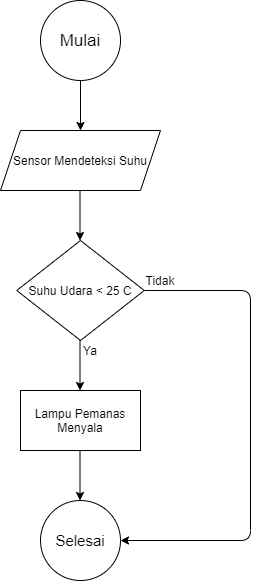

The diagram above was exported from draw.io. Its source (the exported page's mxGraphModel, read from the mxfile embedded in the PNG):
<mxGraphModel dx="1086" dy="666" grid="1" gridSize="10" guides="1" tooltips="1" connect="1" arrows="1" fold="1" page="1" pageScale="1" pageWidth="827" pageHeight="1169" math="0" shadow="0">
  <root>
    <mxCell id="WIyWlLk6GJQsqaUBKTNV-0" />
    <mxCell id="WIyWlLk6GJQsqaUBKTNV-1" parent="WIyWlLk6GJQsqaUBKTNV-0" />
    <mxCell id="gI4nGySrB4jTwDmNsdtI-0" value="&lt;font style=&quot;font-size: 17px&quot;&gt;Mulai&lt;/font&gt;" style="ellipse;whiteSpace=wrap;html=1;aspect=fixed;" vertex="1" parent="WIyWlLk6GJQsqaUBKTNV-1">
      <mxGeometry x="350" y="50" width="80" height="80" as="geometry" />
    </mxCell>
    <mxCell id="gI4nGySrB4jTwDmNsdtI-1" value="Sensor Mendeteksi Suhu" style="shape=parallelogram;perimeter=parallelogramPerimeter;whiteSpace=wrap;html=1;fixedSize=1;" vertex="1" parent="WIyWlLk6GJQsqaUBKTNV-1">
      <mxGeometry x="310" y="180" width="160" height="60" as="geometry" />
    </mxCell>
    <mxCell id="gI4nGySrB4jTwDmNsdtI-2" value="Suhu Udara &amp;lt; 25 C" style="rhombus;whiteSpace=wrap;html=1;" vertex="1" parent="WIyWlLk6GJQsqaUBKTNV-1">
      <mxGeometry x="326.25" y="290" width="127.5" height="100" as="geometry" />
    </mxCell>
    <mxCell id="gI4nGySrB4jTwDmNsdtI-3" value="Lampu Pemanas Menyala" style="rounded=0;whiteSpace=wrap;html=1;" vertex="1" parent="WIyWlLk6GJQsqaUBKTNV-1">
      <mxGeometry x="330" y="440" width="120" height="60" as="geometry" />
    </mxCell>
    <mxCell id="gI4nGySrB4jTwDmNsdtI-4" value="" style="endArrow=classic;html=1;exitX=0.5;exitY=1;exitDx=0;exitDy=0;entryX=0.5;entryY=0;entryDx=0;entryDy=0;" edge="1" parent="WIyWlLk6GJQsqaUBKTNV-1" source="gI4nGySrB4jTwDmNsdtI-0" target="gI4nGySrB4jTwDmNsdtI-1">
      <mxGeometry width="50" height="50" relative="1" as="geometry">
        <mxPoint x="390" y="350" as="sourcePoint" />
        <mxPoint x="440" y="300" as="targetPoint" />
      </mxGeometry>
    </mxCell>
    <mxCell id="gI4nGySrB4jTwDmNsdtI-5" value="" style="endArrow=classic;html=1;exitX=0.5;exitY=1;exitDx=0;exitDy=0;entryX=0.5;entryY=0;entryDx=0;entryDy=0;" edge="1" parent="WIyWlLk6GJQsqaUBKTNV-1">
      <mxGeometry width="50" height="50" relative="1" as="geometry">
        <mxPoint x="389.5" y="240" as="sourcePoint" />
        <mxPoint x="389.5" y="290" as="targetPoint" />
      </mxGeometry>
    </mxCell>
    <mxCell id="gI4nGySrB4jTwDmNsdtI-6" value="" style="endArrow=classic;html=1;exitX=0.5;exitY=1;exitDx=0;exitDy=0;entryX=0.5;entryY=0;entryDx=0;entryDy=0;" edge="1" parent="WIyWlLk6GJQsqaUBKTNV-1">
      <mxGeometry width="50" height="50" relative="1" as="geometry">
        <mxPoint x="389.5" y="390" as="sourcePoint" />
        <mxPoint x="389.5" y="440" as="targetPoint" />
      </mxGeometry>
    </mxCell>
    <mxCell id="gI4nGySrB4jTwDmNsdtI-7" value="Ya" style="text;html=1;strokeColor=none;fillColor=none;align=center;verticalAlign=middle;whiteSpace=wrap;rounded=0;" vertex="1" parent="WIyWlLk6GJQsqaUBKTNV-1">
      <mxGeometry x="380" y="390" width="40" height="20" as="geometry" />
    </mxCell>
    <mxCell id="gI4nGySrB4jTwDmNsdtI-8" value="&lt;font style=&quot;font-size: 15px&quot;&gt;Selesai&lt;/font&gt;" style="ellipse;whiteSpace=wrap;html=1;aspect=fixed;" vertex="1" parent="WIyWlLk6GJQsqaUBKTNV-1">
      <mxGeometry x="350" y="550" width="80" height="80" as="geometry" />
    </mxCell>
    <mxCell id="gI4nGySrB4jTwDmNsdtI-9" value="" style="endArrow=classic;html=1;exitX=0.5;exitY=1;exitDx=0;exitDy=0;entryX=0.5;entryY=0;entryDx=0;entryDy=0;" edge="1" parent="WIyWlLk6GJQsqaUBKTNV-1">
      <mxGeometry width="50" height="50" relative="1" as="geometry">
        <mxPoint x="389.5" y="500" as="sourcePoint" />
        <mxPoint x="389.5" y="550" as="targetPoint" />
      </mxGeometry>
    </mxCell>
    <mxCell id="gI4nGySrB4jTwDmNsdtI-10" value="" style="endArrow=classic;html=1;exitX=1;exitY=0.5;exitDx=0;exitDy=0;entryX=1;entryY=0.5;entryDx=0;entryDy=0;" edge="1" parent="WIyWlLk6GJQsqaUBKTNV-1" source="gI4nGySrB4jTwDmNsdtI-2" target="gI4nGySrB4jTwDmNsdtI-8">
      <mxGeometry width="50" height="50" relative="1" as="geometry">
        <mxPoint x="390" y="350" as="sourcePoint" />
        <mxPoint x="440" y="300" as="targetPoint" />
        <Array as="points">
          <mxPoint x="560" y="340" />
          <mxPoint x="560" y="590" />
        </Array>
      </mxGeometry>
    </mxCell>
    <mxCell id="gI4nGySrB4jTwDmNsdtI-11" value="Tidak" style="text;html=1;strokeColor=none;fillColor=none;align=center;verticalAlign=middle;whiteSpace=wrap;rounded=0;" vertex="1" parent="WIyWlLk6GJQsqaUBKTNV-1">
      <mxGeometry x="450" y="320" width="40" height="20" as="geometry" />
    </mxCell>
  </root>
</mxGraphModel>